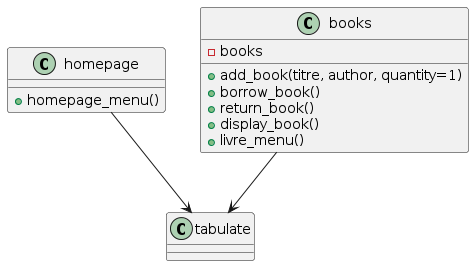

The diagram above was rendered by PlantUML. Its source (embedded in the PNG):
@startuml
class tabulate

class homepage {
    +homepage_menu()
}

class books {
    -books
    +add_book(titre, author, quantity=1)
    +borrow_book()
    +return_book()
    +display_book()
    +livre_menu()
}

homepage --> tabulate
books --> tabulate
@enduml